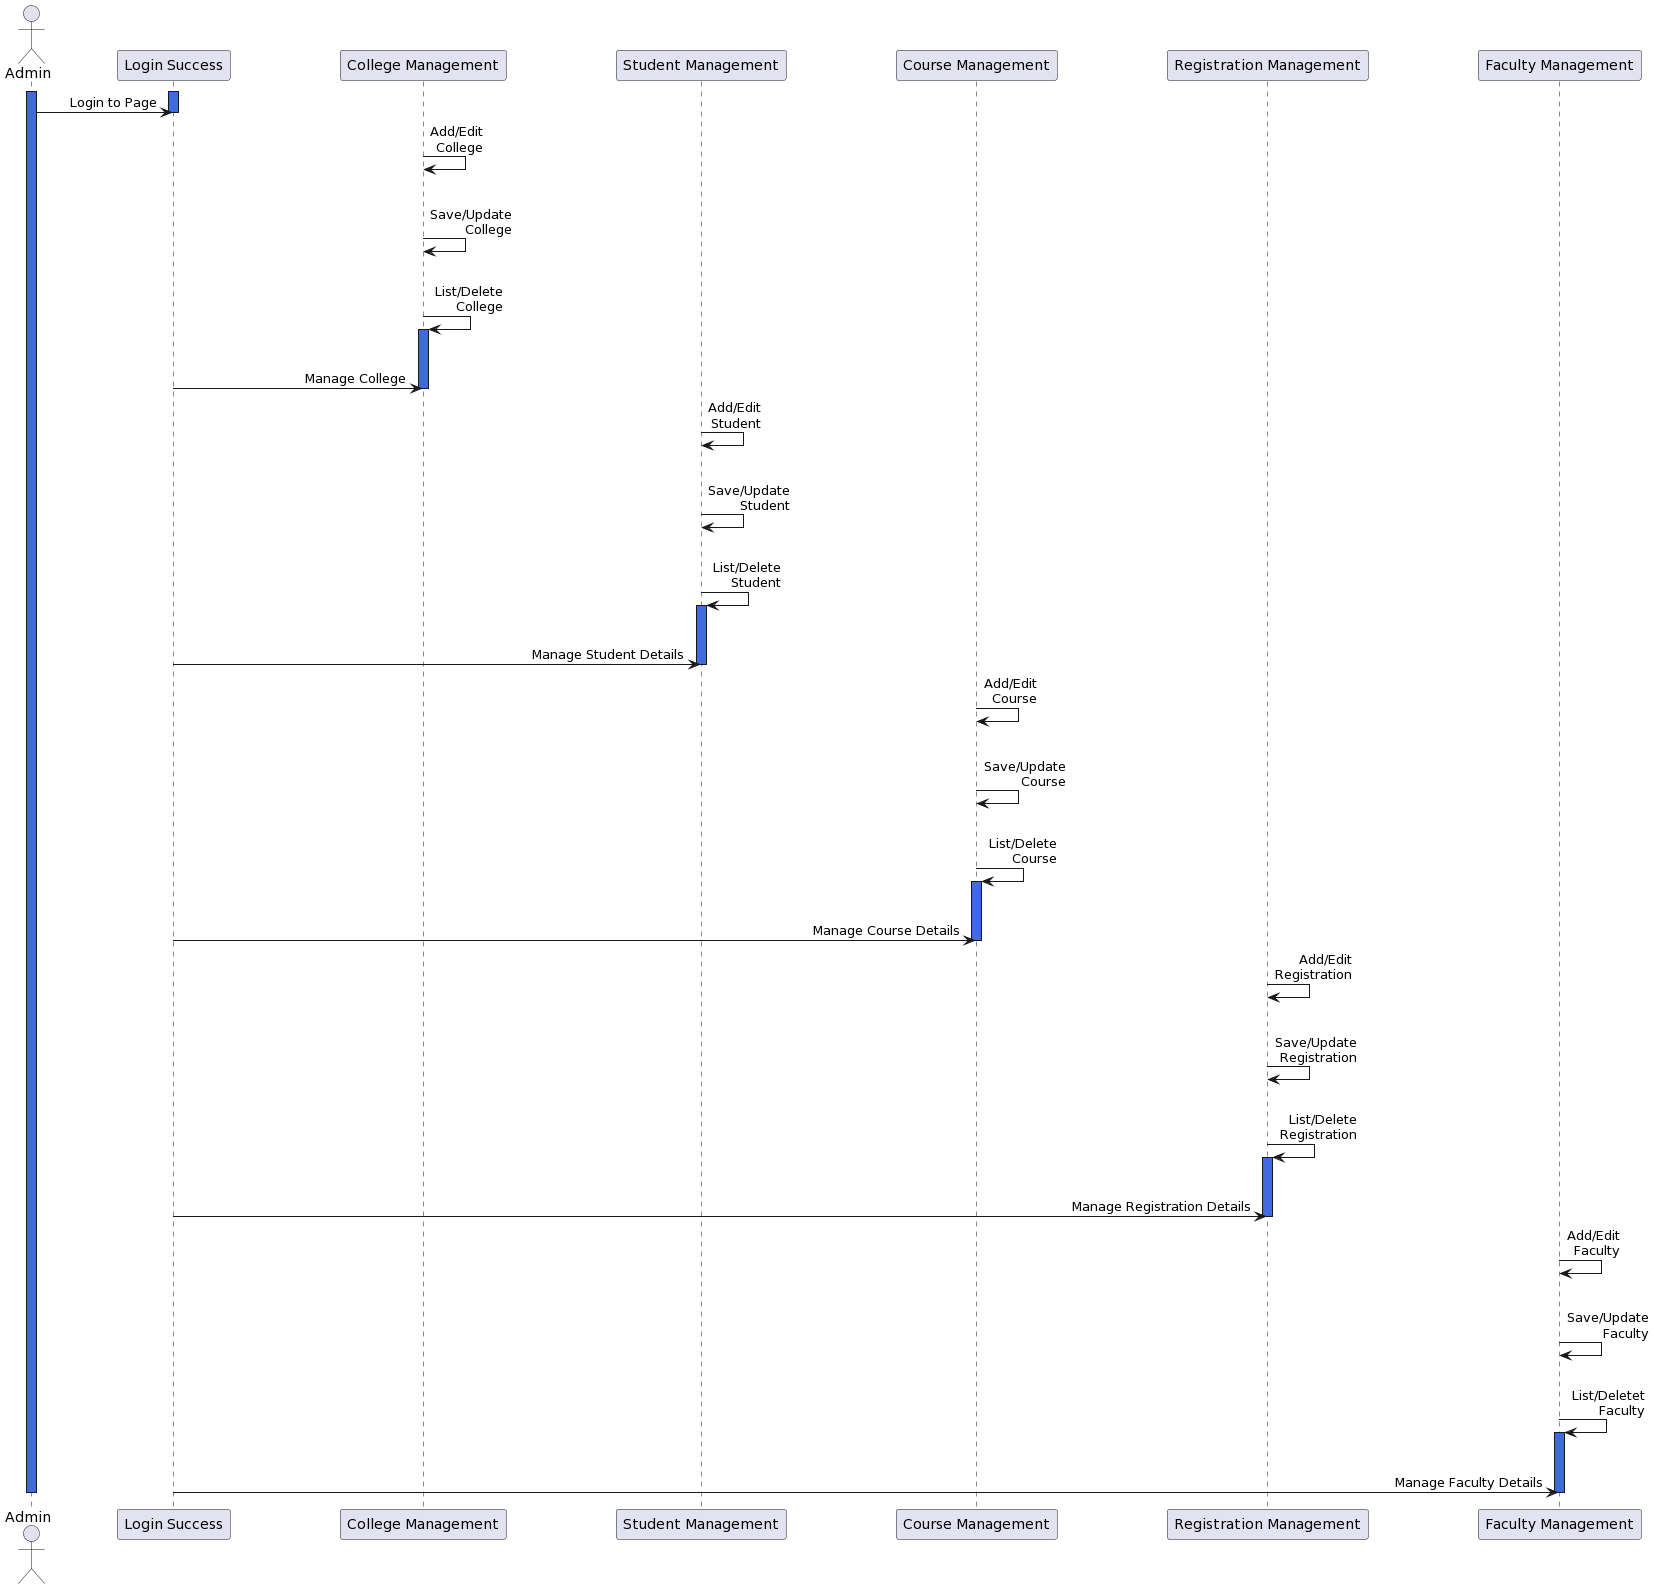

The diagram above was rendered by PlantUML. Its source (embedded in the PNG):
@startuml
skinparam sequenceMessageAlign right
skinparam ParticipantPadding 50

actor Admin
activate Admin #RoyalBlue
activate "Login Success" #RoyalBlue
Admin -> "Login Success" : Login to Page
deactivate "Login Success"

"College Management" -> "College Management" : Add/Edit\nCollege
|||
"College Management" -> "College Management" : Save/Update\nCollege
|||
"College Management" -> "College Management" : List/Delete\nCollege
|||
activate "College Management" #RoyalBlue
"Login Success" -> "College Management" : Manage College
deactivate "College Management"


"Student Management" -> "Student Management" : Add/Edit\nStudent
|||
"Student Management" -> "Student Management" : Save/Update\nStudent
|||
"Student Management" -> "Student Management" : List/Delete\nStudent
|||
activate "Student Management" #RoyalBlue
"Login Success" -> "Student Management" : Manage Student Details
deactivate "Student Management"


"Course Management" -> "Course Management" : Add/Edit\nCourse
|||
"Course Management" -> "Course Management" : Save/Update\nCourse
|||
"Course Management" -> "Course Management" : List/Delete\nCourse
|||
activate "Course Management" #RoyalBlue
"Login Success" -> "Course Management" : Manage Course Details
deactivate "Course Management"


"Registration Management" -> "Registration Management" : Add/Edit\nRegistration
|||
"Registration Management" -> "Registration Management" : Save/Update\nRegistration
|||
"Registration Management" -> "Registration Management" : List/Delete\nRegistration
|||
activate "Registration Management" #RoyalBlue
"Login Success" -> "Registration Management" : Manage Registration Details
deactivate "Registration Management"

"Faculty Management" -> "Faculty Management" : Add/Edit\nFaculty
|||
"Faculty Management" -> "Faculty Management" : Save/Update\nFaculty
|||
"Faculty Management" -> "Faculty Management" : List/Deletet\nFaculty
|||
activate "Faculty Management" #RoyalBlue
"Login Success" -> "Faculty Management" : Manage Faculty Details
deactivate "Faculty Management"


deactivate Admin
@enduml